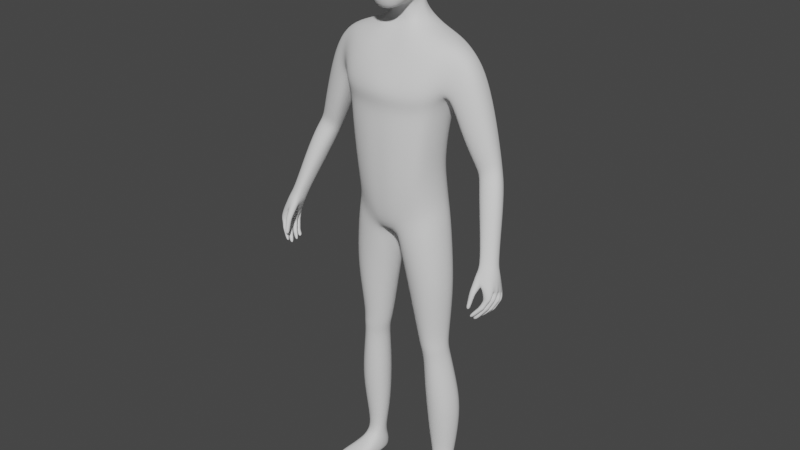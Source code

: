 # Source: CharacterBase1.blend  (saved by Blender 2.82.7; exported with 4.5.12 LTS)
import bpy
from mathutils import Matrix  # noqa: F401  (used for matrix-valued properties, if any)

bpy.ops.wm.read_factory_settings(use_empty=True)
scene = bpy.context.scene
scene.name = 'Scene'

# ---- collections
col_collection = bpy.data.collections.new('Collection'); scene.collection.children.link(col_collection)

# ---- materials (node trees are filled in below, after node groups)
mat_material_006 = bpy.data.materials.new('Material.006')
mat_material_006.alpha_threshold = 0.0
mat_material_006.use_transparent_shadow = False
mat_material_006.roughness = 0.5
mat_material_006.line_color = (0.0, 0.0, 0.0, 1.0)
mat_material_005 = bpy.data.materials.new('Material.005')
mat_material_005.alpha_threshold = 0.0
mat_material_005.use_transparent_shadow = False
mat_material_005.diffuse_color = (0.0, 0.0, 0.0, 1.0)
mat_material_005.roughness = 0.5
mat_material_005.specular_intensity = 0.0

# ---- node groups
ng_auto_smooth = bpy.data.node_groups.new('Auto Smooth', 'GeometryNodeTree')
_s = ng_auto_smooth.interface.new_socket(name='Geometry', in_out='OUTPUT', socket_type='NodeSocketGeometry')
_s = ng_auto_smooth.interface.new_socket(name='Geometry', in_out='INPUT', socket_type='NodeSocketGeometry')
_s = ng_auto_smooth.interface.new_socket(name='Angle', in_out='INPUT', socket_type='NodeSocketFloat')
_s.subtype = 'ANGLE'
_s.min_value = 0.0
_s.max_value = 3.142
ng_auto_smooth.is_modifier = True
_N = ng_auto_smooth.nodes; _L = ng_auto_smooth.links
n0 = _N.new('NodeGroupOutput'); n0.name = 'Group Output'; n0.location = (480, -100)
n1 = _N.new('NodeGroupInput'); n1.name = 'Group Input'; n1.location = (-420, -300)
n2 = _N.new('NodeGroupInput'); n2.name = 'Group Input.001'; n2.location = (-60, -100)
n3 = _N.new('GeometryNodeSetShadeSmooth'); n3.name = 'Set Shade Smooth'; n3.location = (120, -100)
n3.domain = 'EDGE'
n4 = _N.new('GeometryNodeSetShadeSmooth'); n4.name = 'Set Shade Smooth.001'; n4.location = (300, -100)
n5 = _N.new('GeometryNodeInputMeshEdgeAngle'); n5.name = 'Edge Angle'; n5.location = (-420, -220)
n6 = _N.new('GeometryNodeInputEdgeSmooth'); n6.name = 'Is Edge Smooth'; n6.location = (-60, -160)
n7 = _N.new('GeometryNodeInputShadeSmooth'); n7.name = 'Is Face Smooth'; n7.location = (-240, -340)
n8 = _N.new('FunctionNodeBooleanMath'); n8.name = 'Boolean Math'; n8.location = (-60, -220)
n9 = _N.new('FunctionNodeCompare'); n9.name = 'Compare'; n9.location = (-240, -180)
n9.operation = 'LESS_EQUAL'
_L.new(n5.outputs[0], n9.inputs[0])
_L.new(n4.outputs[0], n0.inputs[0])
_L.new(n1.outputs[1], n9.inputs[1])
_L.new(n9.outputs[0], n8.inputs[0])
_L.new(n7.outputs[0], n8.inputs[1])
_L.new(n2.outputs[0], n3.inputs[0])
_L.new(n6.outputs[0], n3.inputs[1])
_L.new(n3.outputs[0], n4.inputs[0])
_L.new(n8.outputs[0], n3.inputs[2])
n0.is_active_output = True

# ---- material node trees

# ---- world
world_world = bpy.data.worlds.new('World'); scene.world = world_world
world_world.use_nodes = True; world_world.node_tree.nodes.clear()
_N = world_world.node_tree.nodes; _L = world_world.node_tree.links
n0 = _N.new('ShaderNodeOutputWorld'); n0.name = 'World Output'; n0.location = (300, 300)
n1 = _N.new('ShaderNodeBackground'); n1.name = 'Background'; n1.location = (10, 300)
n1.inputs[0].default_value = (0.05088, 0.05088, 0.05088, 1.0)
_L.new(n1.outputs[0], n0.inputs[0])
n0.is_active_output = True
world_world.color = (0.05088, 0.05088, 0.05088)
world_world.use_sun_shadow = False
world_world.sun_shadow_jitter_overblur = 0.0

# ---- meshes
me_cube_001 = bpy.data.meshes.new('Cube.001')
me_cube_001.from_pydata([(0.03386, 0.07727, 1.711), (0.07845, -0.03646, 1.709), (0.03178, -0.06259, 1.536), (0.03536, -0.04491, 1.764), (0.03879, 0.03405, 1.764), (0.04413, 0.02926, 1.562), (0.02957, -0.09371, 1.599), (0.03258, -0.0929, 1.702), (0.07466, -0.03889, 1.611), (0.07226, 0.0273, 1.626), (0.07946, 0.02969, 1.711), (0.02717, 0.07649, 1.629), (0.03609, 0.06179, 1.74), (0.05202, 0.05526, 1.626), (0.05779, 0.02571, 1.585), (0.0641, -0.03972, 1.743), (0.05563, -0.07004, 1.6), (0.02817, -0.08479, 1.544), (0.02998, 0.05329, 1.585), (0.06039, 0.05633, 1.704), (0.05839, -0.04397, 1.565), (0.06665, 0.02979, 1.743), (0.06025, -0.06883, 1.698), (0.03279, -0.07937, 1.737), (0.0, -0.04798, 1.77), (0.0, 0.03713, 1.772), (0.03905, -0.002654, 1.774), (0.0, -0.06565, 1.529), (0.04595, 0.06864, 1.511), (0.03484, -0.01636, 1.552), (0.03228, -0.09464, 1.657), (0.0, -0.1037, 1.601), (0.0, -0.1029, 1.708), (0.08106, -0.03593, 1.663), (0.07924, 0.03003, 1.671), (0.08182, -0.004906, 1.622), (0.08643, -0.001615, 1.717), (0.03065, 0.08172, 1.675), (0.0, 0.08543, 1.631), (0.0, 0.08624, 1.719), (0.04808, -0.06667, 1.569), (0.05337, -0.06417, 1.727), (0.04889, 0.04774, 1.597), (0.05641, 0.05012, 1.729), (0.05733, 0.05843, 1.668), (0.064, -0.008078, 1.576), (0.07, -0.002388, 1.752), (0.06061, -0.06807, 1.653), (0.08899, -0.001971, 1.674), (0.0, 0.05934, 1.584), (0.0, 0.06795, 1.748), (0.0, -0.09111, 1.541), (0.0, -0.08569, 1.743), (0.0, -0.002703, 1.783), (0.0, -0.01636, 1.544), (0.0, -0.1065, 1.662), (0.0, 0.09203, 1.681), (0.1288, 0.06329, 0.9783), (0.1207, -0.04331, 0.9722), (0.1889, -0.005905, 1.439), (0.0, 0.09911, 0.8979), (0.0, -0.07438, 0.8849), (0.0, 0.08315, 1.476), (0.0, -0.03541, 1.463), (0.1227, 0.0385, 1.111), (0.1375, 0.04012, 1.231), (0.1688, 0.07099, 1.333), (0.1192, -0.05161, 1.104), (0.1336, -0.05252, 1.229), (0.0, 0.06522, 1.085), (0.0, 0.0688, 1.21), (0.0, 0.1136, 1.328), (0.0, -0.1203, 1.325), (0.0, -0.1053, 1.21), (0.0, -0.1035, 1.08), (0.02557, 0.1009, 0.8916), (0.02686, -0.07603, 0.8908), (0.06873, 0.09826, 1.475), (0.0681, -0.03541, 1.475), (0.04402, -0.1035, 1.089), (0.04738, -0.1053, 1.219), (0.06153, -0.1089, 1.315), (0.0427, 0.1251, 1.319), (0.03947, 0.08023, 1.216), (0.03523, 0.07664, 1.088), (0.0, 0.05773, 1.543), (0.0, -0.01199, 1.512), (0.031, 0.05773, 1.543), (0.03743, -0.01199, 1.512), (0.153, 0.0632, 0.08961), (0.157, 0.02889, 0.09008), (0.111, 0.05457, 0.08882), (0.1173, 0.01526, 0.08954), (0.1308, -0.04651, 0.9187), (0.1399, 0.06265, 0.9236), (0.02689, 0.07729, 0.843), (0.02831, -0.05995, 0.8413), (0.0, -0.0936, 0.9755), (0.1241, 0.05376, 1.044), (0.1187, -0.04755, 1.038), (0.0, 0.09737, 0.9748), (0.04006, -0.0936, 0.9842), (0.03544, 0.1088, 0.9835), (0.1393, -0.01249, 0.5567), (0.146, 0.04803, 0.5579), (0.06887, 0.05171, 0.555), (0.06863, -0.01635, 0.5529), (0.1451, -0.004457, 0.4852), (0.1506, 0.05063, 0.4873), (0.08596, 0.0522, 0.4783), (0.08604, -0.008619, 0.4761), (0.1565, 0.05617, 0.7719), (0.03755, 0.05905, 0.7565), (0.03747, -0.03909, 0.7533), (0.1462, -0.03997, 0.769), (0.1701, 0.004561, 0.2904), (0.1773, 0.07643, 0.2966), (0.09337, 0.07008, 0.2951), (0.09376, -0.001634, 0.2886), (0.1483, 0.04328, 0.5229), (0.07744, 0.04799, 0.5169), (0.07738, -0.01355, 0.5136), (0.1423, -0.01213, 0.52), (0.07938, 0.09086, 0.9311), (0.07896, -0.06891, 0.9322), (0.1367, 0.08847, 1.455), (0.1369, -0.02614, 1.458), (0.09997, -0.08111, 1.094), (0.1124, -0.08242, 1.22), (0.1336, -0.08588, 1.321), (0.1326, 0.1113, 1.316), (0.1109, 0.06766, 1.218), (0.09852, 0.06545, 1.1), (0.1301, 0.06766, 0.08762), (0.1394, 0.0174, 0.08826), (0.08388, -0.07341, 0.8797), (0.08393, 0.08567, 0.8732), (0.08451, 0.08992, 1.01), (0.08994, -0.07508, 1.013), (0.1076, -0.03176, 0.5547), (0.1078, 0.06752, 0.5558), (0.119, -0.02182, 0.4797), (0.1188, 0.069, 0.4841), (0.0961, 0.0774, 0.7638), (0.09591, -0.06268, 0.7608), (0.1352, -0.01218, 0.289), (0.1356, 0.09565, 0.2962), (0.1135, 0.06225, 0.5201), (0.1135, -0.03041, 0.5164), (0.1375, 0.01234, 0.9878), (0.0, 0.01242, 0.8791), (0.1292, -0.003356, 1.109), (0.1441, -0.002991, 1.231), (0.01179, 0.01217, 0.8795), (0.08309, 0.02921, 1.485), (0.0, 0.06864, 1.508), (0.05236, 0.03168, 1.532), (0.1632, 0.04855, 0.09016), (0.1049, 0.03183, 0.08922), (0.01126, 0.009412, 0.8338), (0.1492, 0.01104, 0.9309), (0.1316, 0.002012, 1.047), (0.05621, 0.01801, 0.5528), (0.1535, 0.01973, 0.5577), (0.07468, 0.02174, 0.4757), (0.1575, 0.02479, 0.4876), (0.166, 0.01051, 0.7721), (0.02074, 0.01095, 0.7527), (0.08032, 0.03297, 0.2915), (0.1851, 0.04208, 0.2939), (0.1555, 0.01535, 0.5225), (0.06547, 0.01581, 0.5139), (0.109, 0.06812, 0.0211), (0.1379, 0.02931, 1.466), (0.1824, 0.07772, 1.382), (0.1824, -0.03106, 1.386), (0.0, 0.1091, 1.403), (0.0, -0.0833, 1.394), (0.05171, 0.1205, 1.398), (0.06253, -0.0833, 1.391), (0.134, -0.06521, 1.392), (0.1336, 0.1076, 1.392), (0.188, 0.06639, 1.433), (0.1632, -0.04016, 1.328), (0.1924, 0.0292, 1.443), (0.1764, 0.01678, 1.32), (0.2109, 0.07772, 1.331), (0.2287, 0.06639, 1.387), (0.2129, -0.03105, 1.334), (0.2308, -0.005902, 1.395), (0.2355, 0.0292, 1.396), (0.1851, 0.01679, 1.275), (0.1864, -0.02644, 1.286), (0.1886, 0.06733, 1.29), (0.3407, -0.04109, 0.8878), (0.2891, 0.05239, 1.114), (0.3081, 0.04626, 1.128), (0.2855, -0.006422, 1.134), (0.3078, 0.007354, 1.142), (0.3141, 0.02547, 1.135), (0.2558, 0.02171, 1.11), (0.2595, -0.0007832, 1.122), (0.2653, 0.04918, 1.107), (0.3439, -0.02927, 1.04), (0.3626, -0.03911, 0.8973), (0.353, -0.07907, 0.9142), (0.3686, -0.0661, 0.9175), (0.3704, -0.05025, 0.905), (0.328, -0.0717, 0.9059), (0.334, -0.08363, 0.9168), (0.3293, -0.05267, 0.894), (0.3218, -0.04851, 1.032), (0.2954, -0.04475, 1.021), (0.2915, -0.02113, 1.008), (0.3465, -0.01013, 1.03), (0.342, 0.004808, 1.026), (0.32, 0.01128, 1.009), (0.2975, 0.007889, 1.002), (0.272, 0.02796, 1.296), (0.2095, -0.01945, 1.219), (0.2662, -0.002521, 1.299), (0.2416, -0.02472, 1.255), (0.2669, 0.06097, 1.287), (0.2446, 0.07094, 1.244), (0.2165, 0.06286, 1.215), (0.2087, 0.01835, 1.207), (0.3345, -0.1319, 0.777), (0.3317, -0.09603, 0.8995), (0.3451, -0.05817, 0.7625), (0.342, -0.03377, 0.8788), (0.3433, -0.1314, 0.7749), (0.3621, -0.09081, 0.9044), (0.3536, -0.05809, 0.7608), (0.3657, -0.03535, 0.885), (0.3637, -0.1105, 0.822), (0.3668, -0.04079, 0.7971), (0.38, -0.04079, 0.799), (0.3808, -0.1106, 0.8242), (0.3562, -0.1115, 0.8702), (0.366, -0.03645, 0.8236), (0.3825, -0.03645, 0.8262), (0.3861, -0.1005, 0.8513), (0.3275, -0.07622, 0.8893), (0.3308, -0.05046, 0.8879), (0.3783, -0.05046, 0.895), (0.3763, -0.07238, 0.9032), (0.3324, -0.1393, 0.8014), (0.3323, -0.127, 0.8465), (0.3293, -0.1287, 0.7951), (0.3283, -0.1132, 0.8416), (0.3403, -0.1393, 0.8004), (0.3489, -0.127, 0.8439), (0.3407, -0.1287, 0.7961), (0.3479, -0.1132, 0.839), (0.121, -0.1078, 0.004409), (0.1196, -0.1086, 0.0243), (0.1108, 0.06413, 0.008674), (0.107, 0.06426, 0.04792), (0.1974, -0.09324, 0.004409), (0.199, -0.09344, 0.0243), (0.1452, 0.07046, 0.008801), (0.1459, 0.07096, 0.04815), (0.1086, -0.01296, 0.01058), (0.1114, -0.009678, 0.06008), (0.174, -0.0004661, 0.01058), (0.1658, 0.00164, 0.06044), (0.0999, 0.0293, 0.05284), (0.1596, 0.03946, 0.0064), (0.1073, 0.02948, 0.0064), (0.1631, 0.0423, 0.05299), (0.1268, 0.06932, 0.007387), (0.1244, 0.07464, 0.04682), (0.1598, -0.1038, 0.00286), (0.16, -0.1045, 0.02524), (0.1402, -0.008579, 0.06522), (0.1413, -0.006952, 0.00769), (0.1334, 0.03455, 0.00318), (0.1184, -0.1129, 0.01396), (0.1456, 0.07454, 0.02104), (0.2016, -0.09697, 0.01396), (0.18, 0.001214, 0.02293), (0.1024, -0.0136, 0.02293), (0.1641, 0.04186, 0.01931), (0.1022, 0.03005, 0.01931), (0.1616, -0.1133, 0.01398), (0.1253, 0.07684, 0.02171), (0.1138, -0.06365, 0.005319), (0.1892, -0.04831, 0.03579), (0.1121, -0.06301, 0.03579), (0.1878, -0.04954, 0.005319), (0.1507, -0.05607, 0.04032), (0.1509, -0.05709, 0.002236), (0.1072, -0.06583, 0.01628), (0.1947, -0.04913, 0.01628), (0.04867, -0.01593, 1.492), (0.0, -0.01593, 1.489), (0.06134, 0.02993, 1.505), (0.3042, 0.02617, 1.178), (0.2453, -0.006726, 1.148), (0.274, -0.0125, 1.166), (0.2978, 0.004056, 1.184), (0.2982, 0.05103, 1.17), (0.2776, 0.05842, 1.148), (0.2516, 0.05379, 1.134), (0.2422, 0.02072, 1.135), (0.3233, -0.006289, 1.111), (0.2698, -0.01562, 1.09), (0.3228, 0.03403, 1.096), (0.299, 0.0405, 1.081), (0.2747, 0.03711, 1.073), (0.297, -0.02162, 1.102), (0.2659, 0.008091, 1.078), (0.3287, 0.01206, 1.104), (0.1657, 0.06507, 0.3922), (0.08798, 0.06257, 0.3867), (0.08823, -0.006811, 0.3821), (0.1591, -0.001388, 0.3879), (0.1273, 0.08475, 0.3903), (0.1272, -0.01924, 0.3842), (0.1734, 0.03357, 0.3909), (0.07524, 0.0272, 0.3834), (0.1637, 0.0185, 0.1763), (0.1652, 0.07434, 0.1792), (0.09903, 0.06636, 0.178), (0.1026, 0.007885, 0.175), (0.1361, 0.00359, 0.1746), (0.1313, 0.08671, 0.1779), (0.08895, 0.0348, 0.1764), (0.1749, 0.04861, 0.1781), (0.1458, -0.02769, 0.6688), (0.1546, 0.05352, 0.6709), (0.05292, 0.05692, 0.6614), (0.05275, -0.02924, 0.6587), (0.1034, 0.07463, 0.6656), (0.1032, -0.04946, 0.6635), (0.1634, 0.01518, 0.6709), (0.03764, 0.01452, 0.6583), (0.1499, 0.0531, 1.293), (0.0, 0.08641, 1.284), (0.0, -0.102, 1.282), (0.04687, 0.0966, 1.28), (0.05998, -0.0957, 1.28), (0.1219, -0.0752, 1.283), (0.1208, 0.08473, 1.28), (0.1563, 0.008506, 1.286), (0.1454, -0.03977, 1.29), (0.3361, -0.09185, 0.7605), (0.3334, -0.1052, 0.7564), (0.3335, -0.1169, 0.7601), (0.3333, -0.1234, 0.7694), (0.3444, -0.1228, 0.7667), (0.3454, -0.1162, 0.7572), (0.3453, -0.1046, 0.7535), (0.347, -0.09125, 0.7579), (0.3858, -0.07963, 0.8128), (0.3885, -0.07191, 0.812), (0.383, -0.09883, 0.8191), (0.3858, -0.09346, 0.8191), (0.3604, -0.09341, 0.8158), (0.3615, -0.0986, 0.8162), (0.3593, -0.07142, 0.8084), (0.3603, -0.07986, 0.8103), (0.3899, -0.06415, 0.8391), (0.3901, -0.0832, 0.8473), (0.3495, -0.08643, 0.8469), (0.3569, -0.06279, 0.8332), (0.3382, -0.08292, 0.7577), (0.3437, -0.07199, 0.7596), (0.3531, -0.07172, 0.7576), (0.3485, -0.08382, 0.7557), (0.3855, -0.05697, 0.8058), (0.3826, -0.05365, 0.8044), (0.3867, -0.04938, 0.8324), (0.3644, -0.05347, 0.8021), (0.3621, -0.0567, 0.8028), (0.3624, -0.04797, 0.8271), (0.03744, 0.04792, 1.752), (0.03705, 0.04127, 1.574), (0.06214, 0.04128, 1.626), (0.06993, 0.04301, 1.708), (0.05334, 0.03672, 1.591), (0.06153, 0.03995, 1.736), (0.0, 0.05254, 1.76), (0.06829, 0.04423, 1.67), (0.07591, 0.06374, 1.48), (0.04168, 0.0447, 1.537), (0.1373, 0.05889, 1.46), (0.1902, 0.04779, 1.438), (0.2321, 0.0478, 1.391), (0.3111, 0.03586, 1.131), (0.3665, -0.04468, 0.9011), (0.3443, -0.00266, 1.028), (0.2695, 0.04447, 1.292), (0.372, -0.0429, 0.89), (0.05364, 0.04928, 1.508), (0.3012, 0.0386, 1.174), (0.3257, 0.02304, 1.1), (0.3852, -0.1085, 0.8323), (0.365, -0.1085, 0.8295), (0.3878, -0.09526, 0.8268), (0.3622, -0.09511, 0.823), (0.3606, -0.1138, 0.8129), (0.3753, -0.1139, 0.8142), (0.3586, -0.1027, 0.8075), (0.3772, -0.1029, 0.8092), (0.3628, -0.09025, 0.8243), (0.3897, -0.07633, 0.8224), (0.3897, -0.09014, 0.8286), (0.363, -0.07632, 0.8181), (0.3577, -0.09616, 0.8093), (0.3576, -0.08263, 0.8041), (0.3821, -0.08223, 0.805), (0.3821, -0.09624, 0.8116), (0.3606, -0.06954, 0.814), (0.3881, -0.05444, 0.8125), (0.3913, -0.07005, 0.8189), (0.3636, -0.05421, 0.8086), (0.3566, -0.07431, 0.8007), (0.3832, -0.07483, 0.802), (0.3805, -0.06114, 0.796), (0.3592, -0.06078, 0.7946), (0.3686, -0.03837, 0.8031), (0.3824, -0.03837, 0.8054), (0.3661, -0.05135, 0.8078), (0.3851, -0.05154, 0.8107), (0.3637, -0.04473, 0.7886), (0.3761, -0.04473, 0.7899), (0.3785, -0.05697, 0.7953), (0.3614, -0.05683, 0.7943), (0.3716, -0.1181, 0.8051), (0.3736, -0.1058, 0.7992), (0.356, -0.1181, 0.8046), (0.354, -0.1056, 0.7985), (0.3526, -0.1014, 0.7972), (0.3754, -0.08693, 0.7906), (0.3523, -0.08764, 0.7926), (0.3754, -0.1015, 0.7976), (0.3528, -0.07856, 0.7889), (0.3724, -0.06777, 0.7808), (0.3745, -0.07912, 0.7862), (0.355, -0.0673, 0.7821), (0.358, -0.05153, 0.7739), (0.3693, -0.05153, 0.7743), (0.3558, -0.0628, 0.7808), (0.3714, -0.06288, 0.7797), (0.328, -0.1009, 0.8575), (0.3278, -0.08855, 0.8734), (0.3321, -0.1167, 0.8641), (0.3319, -0.1064, 0.8818), (0.3537, -0.1167, 0.8614), (0.3513, -0.1218, 0.8527), (0.3484, -0.1043, 0.8416), (0.3489, -0.09536, 0.8443), (0.3324, -0.1352, 0.8165), (0.3323, -0.1311, 0.8315), (0.3286, -0.1184, 0.8261), (0.3289, -0.1236, 0.8106), (0.3455, -0.1184, 0.8247), (0.3431, -0.1236, 0.8104), (0.346, -0.1311, 0.8294), (0.3431, -0.1352, 0.8149), (0.3623, -0.1225, 0.7952), (0.349, -0.1226, 0.7956), (0.364, -0.1113, 0.7886), (0.3472, -0.1114, 0.789), (0.3524, -0.1204, 0.7999), (0.3505, -0.1086, 0.7936), (0.3668, -0.1204, 0.8), (0.3687, -0.1086, 0.7938), (0.348, -0.09162, 0.7844), (0.3686, -0.1048, 0.7885), (0.3686, -0.09092, 0.7822), (0.3483, -0.1049, 0.7888), (0.3496, -0.0901, 0.7875), (0.3712, -0.1036, 0.792), (0.3712, -0.0894, 0.7854), (0.3499, -0.1035, 0.792), (0.366, -0.08287, 0.7775), (0.3498, -0.07212, 0.7746), (0.3477, -0.08266, 0.7801), (0.365, -0.07273, 0.7731), (0.3701, -0.08108, 0.7817), (0.3523, -0.06982, 0.7782), (0.3501, -0.08071, 0.7843), (0.3685, -0.07037, 0.7768), (0.3659, -0.06555, 0.7731), (0.3541, -0.05354, 0.7705), (0.3645, -0.05351, 0.7702), (0.3522, -0.06558, 0.7744), (0.3739, -0.06084, 0.7851), (0.36, -0.04918, 0.779), (0.3716, -0.04918, 0.7797), (0.3577, -0.06073, 0.7854), (0.3764, -0.0782, 0.7896), (0.3559, -0.06589, 0.7848), (0.3536, -0.07764, 0.7914), (0.3741, -0.06635, 0.7841), (0.3537, -0.08633, 0.7956), (0.3772, -0.1001, 0.8013), (0.3539, -0.09999, 0.8004), (0.3772, -0.0857, 0.7944)], [], [(0, 37, 56, 39), (0, 39, 50, 12), (0, 12, 43, 19), (0, 19, 44, 37), (1, 33, 48, 36), (1, 36, 46, 15), (1, 15, 41, 22), (1, 22, 47, 33), (2, 27, 54, 29), (2, 29, 45, 20), (2, 20, 40, 17), (2, 17, 51, 27), (3, 15, 46, 26), (3, 26, 53, 24), (3, 24, 52, 23), (3, 23, 41, 15), (376, 381, 43, 12), (376, 12, 50, 382), (4, 25, 53, 26), (4, 26, 46, 21), (18, 87, 85, 49), (377, 18, 42, 380), (5, 14, 45, 29), (377, 385, 87, 18), (6, 17, 40, 16), (6, 16, 47, 30), (6, 30, 55, 31), (6, 31, 51, 17), (7, 30, 47, 22), (7, 22, 41, 23), (7, 23, 52, 32), (7, 32, 55, 30), (8, 20, 45, 35), (8, 35, 48, 33), (8, 33, 47, 16), (8, 16, 40, 20), (378, 380, 42, 13), (378, 13, 44, 383), (9, 34, 48, 35), (9, 35, 45, 14), (379, 383, 44, 19), (379, 19, 43, 381), (10, 21, 46, 36), (10, 36, 48, 34), (11, 18, 49, 38), (11, 38, 56, 37), (11, 37, 44, 13), (11, 13, 42, 18), (102, 75, 60, 100), (179, 78, 63, 177), (28, 155, 85, 87), (153, 76, 61, 150), (101, 79, 74, 97), (79, 80, 73, 74), (341, 81, 72, 339), (178, 82, 71, 176), (340, 83, 70, 338), (83, 84, 69, 70), (161, 151, 67, 99), (151, 152, 68, 67), (344, 185, 183, 345), (131, 132, 84, 83), (343, 131, 83, 340), (181, 130, 82, 178), (342, 129, 81, 341), (127, 128, 80, 79), (138, 127, 79, 101), (328, 321, 90, 157), (173, 154, 78, 126), (180, 126, 78, 179), (137, 123, 75, 102), (29, 88, 156, 5), (394, 28, 87, 385), (295, 294, 88, 86), (90, 265, 269, 157), (326, 322, 89, 133), (327, 323, 91, 158), (325, 324, 92, 134), (124, 76, 96, 135), (153, 75, 95, 159), (123, 57, 94, 136), (149, 58, 93, 160), (132, 137, 102, 84), (124, 138, 101, 76), (149, 161, 99, 58), (76, 101, 97, 61), (84, 102, 100, 69), (334, 332, 106, 139), (336, 331, 105, 162), (333, 330, 104, 140), (335, 329, 103, 163), (148, 121, 110, 141), (171, 120, 109, 164), (147, 119, 108, 142), (170, 122, 107, 165), (160, 93, 114, 166), (136, 94, 111, 143), (159, 95, 112, 167), (135, 96, 113, 144), (318, 315, 118, 145), (320, 314, 117, 168), (317, 313, 116, 146), (319, 316, 115, 169), (163, 103, 122, 170), (140, 104, 119, 147), (162, 105, 120, 171), (139, 106, 121, 148), (103, 139, 148, 122), (105, 140, 147, 120), (314, 317, 146, 117), (316, 318, 145, 115), (93, 135, 144, 114), (95, 136, 143, 112), (120, 147, 142, 109), (122, 148, 141, 107), (331, 333, 140, 105), (329, 334, 139, 103), (58, 99, 138, 124), (64, 98, 137, 132), (75, 123, 136, 95), (58, 124, 135, 93), (321, 325, 134, 90), (323, 326, 133, 91), (134, 274, 265, 90), (98, 57, 123, 137), (175, 59, 126, 180), (184, 173, 126, 59), (99, 67, 127, 138), (67, 68, 128, 127), (345, 183, 129, 342), (174, 66, 130, 181), (337, 65, 131, 343), (65, 64, 132, 131), (387, 386, 173, 184), (92, 263, 274, 134), (106, 162, 171, 121), (104, 163, 170, 119), (313, 319, 169, 116), (315, 320, 168, 118), (96, 159, 167, 113), (94, 160, 166, 111), (119, 170, 165, 108), (121, 171, 164, 110), (330, 335, 163, 104), (332, 336, 162, 106), (57, 98, 161, 149), (57, 149, 160, 94), (76, 153, 159, 96), (324, 327, 158, 92), (158, 266, 263, 92), (294, 296, 156, 88), (54, 86, 88, 29), (386, 384, 154, 173), (322, 328, 157, 89), (337, 66, 185, 344), (64, 65, 152, 151), (98, 64, 151, 161), (75, 153, 150, 60), (182, 174, 181, 125), (183, 175, 180, 129), (129, 180, 179, 81), (125, 181, 178, 77), (77, 178, 176, 62), (81, 179, 177, 72), (297, 300, 198, 199), (395, 297, 199, 389), (299, 298, 201, 197), (300, 299, 197, 198), (184, 59, 189, 190), (174, 182, 187, 186), (66, 174, 186, 193), (185, 66, 193, 191), (183, 185, 191, 192), (59, 175, 188, 189), (175, 183, 192, 188), (387, 184, 190, 388), (391, 214, 207, 390), (211, 212, 209, 205), (203, 211, 205, 206), (212, 213, 208, 209), (302, 301, 196, 195), (303, 302, 195, 202), (304, 303, 202, 200), (298, 304, 200, 201), (390, 393, 233, 204), (206, 245, 244, 207), (205, 231, 245, 206), (209, 227, 231, 205), (214, 203, 206, 207), (216, 215, 204, 194), (217, 216, 194, 210), (213, 217, 210, 208), (311, 309, 217, 213), (309, 308, 216, 217), (308, 307, 215, 216), (312, 305, 203, 214), (306, 311, 213, 212), (305, 310, 211, 203), (310, 306, 212, 211), (396, 312, 214, 391), (192, 191, 225, 219), (191, 193, 224, 225), (193, 186, 223, 224), (186, 187, 222, 223), (189, 188, 221, 220), (188, 192, 219, 221), (388, 190, 218, 392), (190, 189, 220, 218), (239, 229, 233, 240), (449, 452, 364, 238), (241, 231, 227, 238), (467, 429, 431, 465), (208, 242, 227, 209), (402, 237, 234, 401), (401, 234, 359, 403), (425, 235, 236, 426), (413, 365, 375, 416), (347, 352, 351, 348), (397, 241, 238, 398), (404, 356, 237, 402), (421, 239, 240, 422), (417, 360, 374, 420), (409, 358, 361, 410), (365, 243, 229, 239, 375), (411, 354, 357, 412), (399, 363, 241, 397), (426, 236, 371, 427), (349, 350, 230, 226), (398, 238, 364, 400), (405, 364, 365, 408), (422, 240, 372, 424), (406, 362, 363, 407), (210, 243, 242, 208), (194, 229, 243, 210), (362, 244, 245, 363), (363, 245, 231, 241), (452, 446, 242, 364), (454, 247, 249, 455), (455, 249, 253, 457), (457, 253, 251, 459), (459, 251, 247, 454), (248, 252, 250, 246), (204, 233, 229, 194), (364, 242, 243, 365), (446, 448, 227, 242), (448, 449, 238, 227), (283, 266, 257, 172), (285, 271, 261, 278), (293, 287, 259, 279), (284, 273, 255, 277), (291, 289, 258, 272), (290, 288, 255, 273), (91, 257, 266, 158), (276, 267, 264, 275), (282, 269, 265, 280), (292, 288, 263, 281), (278, 261, 269, 282), (270, 260, 267, 276), (133, 271, 257, 91), (281, 263, 266, 283), (89, 261, 271, 133), (256, 270, 276, 268), (268, 276, 275, 262), (157, 269, 261, 89), (287, 290, 273, 259), (286, 291, 272, 254), (279, 259, 273, 284), (172, 257, 271, 285), (256, 172, 285, 270), (258, 279, 284, 272), (262, 281, 283, 268), (260, 278, 282, 267), (286, 292, 281, 262), (267, 282, 280, 264), (272, 284, 277, 254), (289, 293, 279, 258), (270, 285, 278, 260), (268, 283, 172, 256), (264, 280, 293, 289), (254, 277, 292, 286), (262, 275, 291, 286), (265, 274, 290, 287), (277, 255, 288, 292), (274, 263, 288, 290), (275, 264, 289, 291), (280, 265, 287, 293), (78, 154, 296, 294), (63, 78, 294, 295), (384, 77, 28, 394), (77, 62, 155, 28), (219, 225, 304, 298), (225, 224, 303, 304), (224, 223, 302, 303), (223, 222, 301, 302), (220, 221, 299, 300), (221, 219, 298, 299), (392, 218, 297, 395), (218, 220, 300, 297), (389, 199, 312, 396), (197, 201, 306, 310), (198, 197, 310, 305), (201, 200, 311, 306), (199, 198, 305, 312), (195, 196, 307, 308), (202, 195, 308, 309), (200, 202, 309, 311), (110, 164, 320, 315), (108, 165, 319, 313), (107, 141, 318, 316), (109, 142, 317, 314), (165, 107, 316, 319), (142, 108, 313, 317), (164, 109, 314, 320), (141, 110, 315, 318), (116, 169, 328, 322), (118, 168, 327, 324), (117, 146, 326, 323), (115, 145, 325, 321), (145, 118, 324, 325), (168, 117, 323, 327), (146, 116, 322, 326), (169, 115, 321, 328), (113, 167, 336, 332), (111, 166, 335, 330), (114, 144, 334, 329), (112, 143, 333, 331), (166, 114, 329, 335), (143, 111, 330, 333), (167, 112, 331, 336), (144, 113, 332, 334), (65, 337, 344, 152), (66, 337, 343, 130), (68, 345, 342, 128), (128, 342, 341, 80), (130, 343, 340, 82), (152, 344, 345, 68), (82, 340, 338, 71), (80, 341, 339, 73), (405, 358, 357, 407), (465, 431, 432, 466), (472, 469, 347, 348), (472, 348, 351, 470), (411, 410, 361, 354), (418, 355, 360, 417), (413, 360, 355, 415), (408, 365, 362, 406), (400, 364, 363, 399), (372, 393, 244, 362), (366, 369, 353, 346), (428, 373, 235, 425), (414, 372, 362, 415), (423, 375, 239, 421), (419, 370, 355, 418), (228, 232, 368, 367), (414, 370, 374, 416), (424, 372, 375, 423), (427, 371, 373, 428), (196, 389, 396, 307), (222, 392, 395, 301), (154, 384, 394, 296), (187, 388, 392, 222), (307, 396, 391, 215), (207, 244, 393, 390), (215, 391, 390, 204), (182, 387, 388, 187), (301, 395, 389, 196), (125, 77, 384, 386), (182, 125, 386, 387), (296, 394, 385, 156), (10, 379, 381, 21), (10, 34, 383, 379), (9, 378, 383, 34), (9, 14, 380, 378), (5, 156, 385, 377), (5, 377, 380, 14), (4, 376, 382, 25), (4, 21, 381, 376), (240, 233, 393, 372), (359, 400, 399, 356), (234, 398, 400, 359), (356, 399, 397, 237), (237, 397, 398, 234), (356, 404, 403, 359), (430, 404, 402, 429), (431, 401, 403, 432), (429, 402, 401, 431), (361, 408, 406, 354), (364, 405, 407, 363), (354, 406, 407, 357), (358, 405, 408, 361), (500, 497, 410, 411), (358, 409, 412, 357), (500, 411, 412, 498), (499, 409, 410, 497), (372, 414, 416, 375), (370, 414, 415, 355), (365, 413, 415, 362), (360, 413, 416, 374), (370, 419, 420, 374), (496, 419, 418, 493), (493, 418, 417, 495), (495, 417, 420, 494), (371, 424, 423, 373), (373, 423, 421, 235), (236, 422, 424, 371), (235, 421, 422, 236), (489, 427, 428, 492), (492, 428, 425, 490), (491, 426, 427, 489), (490, 425, 426, 491), (463, 350, 349, 464), (468, 430, 429, 467), (471, 352, 347, 469), (404, 430, 432, 403), (499, 433, 436, 498), (471, 470, 351, 352), (482, 440, 438, 484), (496, 438, 440, 494), (479, 478, 366, 346), (481, 439, 437, 483), (480, 477, 353, 369), (485, 444, 443, 488), (488, 486, 228, 367), (487, 485, 368, 232), (486, 487, 232, 228), (247, 251, 450, 447), (447, 450, 449, 448), (249, 247, 447, 445), (445, 447, 448, 446), (253, 249, 445, 451), (451, 445, 446, 452), (251, 253, 451, 450), (450, 451, 452, 449), (250, 460, 453, 246), (460, 459, 454, 453), (252, 458, 460, 250), (458, 457, 459, 460), (248, 456, 458, 252), (456, 455, 457, 458), (246, 453, 456, 248), (453, 454, 455, 456), (350, 463, 461, 230), (468, 463, 464, 466), (226, 462, 464, 349), (230, 461, 462, 226), (430, 468, 466, 432), (463, 468, 467, 461), (462, 465, 466, 464), (461, 467, 465, 462), (475, 474, 470, 471), (475, 471, 469, 473), (476, 472, 470, 474), (476, 473, 469, 472), (433, 435, 473, 476), (433, 476, 474, 436), (434, 475, 473, 435), (434, 436, 474, 475), (484, 481, 477, 480), (353, 477, 479, 346), (483, 482, 478, 479), (366, 478, 480, 369), (437, 440, 482, 483), (438, 439, 481, 484), (477, 481, 483, 479), (478, 482, 484, 480), (441, 442, 487, 486), (442, 444, 485, 487), (443, 441, 486, 488), (368, 485, 488, 367), (441, 490, 491, 442), (442, 491, 489, 444), (443, 492, 490, 441), (444, 489, 492, 443), (419, 496, 494, 420), (437, 495, 494, 440), (439, 493, 495, 437), (438, 496, 493, 439), (409, 499, 498, 412), (433, 499, 497, 435), (434, 500, 498, 436), (434, 435, 497, 500)])
me_cube_001.polygons.foreach_set('use_smooth', [True] * 481)
me_cube_001.materials.append(mat_material_006)
me_cube_001.materials.append(mat_material_005)
me_cube_001.use_remesh_preserve_volume = False
me_cube_001.use_remesh_preserve_attributes = False
me_cube_001.use_mirror_vertex_groups = False
me_cube_001.update()
arm_armature = bpy.data.armatures.new('Armature')  # bones are not reproduced

# ---- objects
ob_characterarmature = bpy.data.objects.new('CharacterArmature', arm_armature)
ob_character = bpy.data.objects.new('Character', me_cube_001)

# ---- transforms, parenting, visibility, modifiers, constraints
ob_characterarmature.location = (0.0, 0.0, 0.0)
ob_characterarmature.show_in_front = True
ob_characterarmature.lineart.crease_threshold = 0.0
ob_character.parent = ob_characterarmature
ob_character.location = (0.0, 0.0, -0.003322)
ob_character.lock_rotations_4d = False
ob_character.empty_display_type = 'ARROWS'
ob_character.lineart.crease_threshold = 0.0
_vg = ob_character.vertex_groups.new(name='Hips')
for _i, _w in zip([57, 58, 60, 61, 64, 67, 68, 69, 73, 74, 75, 76, 79, 80, 84, 93, 95, 96, 97, 98, 99, 100, 101, 102, 123, 124, 127, 128, 132, 135, 136, 137, 138, 149, 150, 151, 152, 153, 159, 161], [0.09523, 0.1641, 0.4277, 0.7093, 0.105, 0.1243, 0.0045, 0.1079, 0.00439, 0.1333, 0.2453, 0.6155, 0.1225, 0.0007564, 0.0964, 0.03366, 0.1035, 0.1761, 0.7556, 0.3446, 0.4894, 0.5042, 0.7001, 0.4654, 0.09646, 0.2691, 0.1317, 0.007468, 0.08486, 0.09334, 0.02408, 0.2722, 0.5823, 0.1192, 0.8491, 0.1166, 0.001918, 0.7488, 0.191, 0.4134]): _vg.add([_i], _w, 'REPLACE')
_vg = ob_character.vertex_groups.new(name='Spine')
for _i, _w in zip([57, 58, 60, 64, 65, 66, 67, 68, 69, 70, 71, 72, 73, 74, 79, 80, 81, 82, 83, 84, 97, 98, 99, 100, 101, 102, 123, 124, 127, 128, 129, 130, 131, 132, 137, 138, 149, 151, 152, 161, 176, 177, 178, 179, 180, 183, 185, 337, 338, 339, 340, 341, 342, 343, 344, 345], [0.06048, 0.05431, 0.01722, 0.7308, 0.6652, 0.04952, 0.7525, 0.7139, 0.7611, 0.7697, 0.09671, 0.2917, 0.8465, 0.8046, 0.8083, 0.8328, 0.2669, 0.09811, 0.7563, 0.767, 0.0895, 0.2577, 0.2476, 0.15, 0.1172, 0.1519, 0.01818, 0.01976, 0.7694, 0.7665, 0.1828, 0.09191, 0.6969, 0.7346, 0.196, 0.1832, 0.06588, 0.736, 0.6765, 0.2696, 0.008657, 0.09526, 0.008379, 0.07779, 0.03807, 0.084, 0.0628, 0.2087, 0.2422, 0.6251, 0.236, 0.6071, 0.3806, 0.2408, 0.2426, 0.3451]): _vg.add([_i], _w, 'REPLACE')
_vg = ob_character.vertex_groups.new(name='Chest')
for _i, _w in zip([2, 5, 18, 27, 28, 29, 49, 54, 62, 63, 64, 65, 66, 67, 68, 69, 70, 71, 72, 73, 77, 78, 80, 81, 82, 83, 84, 85, 86, 87, 88, 125, 126, 128, 129, 130, 131, 132, 151, 152, 155, 156, 174, 176, 177, 178, 179, 180, 181, 183, 185, 294, 295, 296, 337, 338, 339, 340, 341, 342, 343, 344, 345, 377, 384, 385, 394], [0.01454, 0.04265, 0.0009464, 0.02867, 0.4491, 0.04857, 0.01005, 0.08953, 0.5741, 0.6738, 0.02385, 0.1376, 0.09383, 0.008624, 0.1259, 0.004759, 0.1496, 0.7179, 0.5729, 0.08289, 0.2052, 0.2242, 0.08926, 0.5519, 0.6525, 0.1534, 0.004762, 0.09533, 0.2248, 0.1113, 0.1852, 0.0558, 0.03189, 0.1138, 0.4065, 0.2699, 0.1483, 0.01623, 0.01834, 0.1256, 0.2925, 0.149, 0.0369, 0.6991, 0.6968, 0.586, 0.5934, 0.1763, 0.1542, 0.1066, 0.07425, 0.4816, 0.5673, 0.4001, 0.3057, 0.6394, 0.281, 0.6079, 0.2751, 0.3888, 0.4215, 0.2541, 0.2909, 0.02938, 0.07782, 0.1328, 0.4328]): _vg.add([_i], _w, 'REPLACE')
_vg = ob_character.vertex_groups.new(name='Neck')
for _i, _w in zip([2, 5, 9, 11, 13, 14, 17, 18, 20, 27, 28, 29, 38, 40, 42, 45, 49, 51, 54, 62, 63, 77, 78, 85, 86, 87, 88, 155, 156, 176, 294, 295, 296, 377, 378, 380, 384, 385, 394], [0.07763, 0.1724, 0.001391, 0.03529, 0.01876, 0.06987, 0.04877, 0.1369, 0.04079, 0.08977, 0.273, 0.1336, 0.04631, 0.02779, 0.07165, 0.05744, 0.1866, 0.05365, 0.1945, 0.1756, 0.06592, 0.03506, 0.03235, 0.6509, 0.4546, 0.6081, 0.501, 0.5511, 0.5051, 0.04999, 0.1814, 0.1956, 0.1779, 0.1818, 0.00985, 0.07487, 0.005725, 0.5489, 0.2043]): _vg.add([_i], _w, 'REPLACE')
_vg = ob_character.vertex_groups.new(name='Head')
for _i, _w in zip([0, 1, 2, 3, 4, 5, 6, 7, 8, 9, 10, 11, 12, 13, 14, 15, 16, 17, 18, 19, 20, 21, 22, 23, 24, 25, 26, 27, 28, 29, 30, 31, 32, 33, 34, 35, 36, 37, 38, 39, 40, 41, 42, 43, 44, 45, 46, 47, 48, 49, 50, 51, 52, 53, 54, 55, 56, 63, 85, 86, 87, 88, 155, 156, 294, 295, 296, 376, 377, 378, 379, 380, 381, 382, 383, 385, 394], [0.9897, 0.9955, 0.8771, 0.9989, 0.9977, 0.7507, 0.9671, 0.9948, 0.9701, 0.9648, 0.9939, 0.9459, 0.9944, 0.9552, 0.9015, 0.9979, 0.9686, 0.9219, 0.8249, 0.9907, 0.9302, 0.9966, 0.9949, 0.9975, 0.9992, 0.9978, 0.9989, 0.8565, 0.06235, 0.7929, 0.9875, 0.9659, 0.9945, 0.9888, 0.9866, 0.9698, 0.9953, 0.9782, 0.9397, 0.989, 0.9393, 0.9972, 0.9063, 0.9942, 0.9811, 0.9147, 0.9978, 0.988, 0.9891, 0.7705, 0.994, 0.9148, 0.9975, 0.9995, 0.6861, 0.987, 0.976, 0.01889, 0.2178, 0.2557, 0.2269, 0.2197, 0.06201, 0.2317, 0.08191, 0.1048, 0.07639, 0.9963, 0.7558, 0.9602, 0.9923, 0.8994, 0.9954, 0.9962, 0.984, 0.2358, 0.07019]): _vg.add([_i], _w, 'REPLACE')
_vg = ob_character.vertex_groups.new(name='Shoulder.L')
for _i, _w in zip([5, 28, 54, 59, 62, 63, 65, 66, 68, 71, 72, 77, 78, 81, 82, 85, 86, 87, 88, 125, 126, 129, 130, 131, 152, 154, 155, 156, 173, 174, 175, 176, 177, 178, 179, 180, 181, 182, 183, 184, 185, 186, 187, 188, 189, 190, 193, 294, 295, 296, 337, 338, 339, 340, 341, 342, 343, 344, 345, 384, 385, 386, 387, 388, 394], [0.01042, 0.2123, 0.006591, 0.8455, 0.2168, 0.1941, 0.0272, 0.1778, 0.006704, 0.1264, 0.08132, 0.7301, 0.693, 0.1028, 0.1713, 0.01953, 0.0606, 0.05273, 0.09126, 0.8989, 0.9154, 0.1914, 0.4209, 0.03124, 0.01267, 0.9675, 0.09057, 0.1132, 0.9794, 0.6707, 0.4825, 0.1934, 0.1482, 0.3241, 0.2563, 0.6259, 0.723, 0.8378, 0.1357, 0.8881, 0.02698, 0.08228, 0.1553, 0.03984, 0.1122, 0.136, 0.01054, 0.2474, 0.1209, 0.3439, 0.1038, 0.06446, 0.03861, 0.08155, 0.05029, 0.07705, 0.1512, 0.05842, 0.07085, 0.8815, 0.08163, 0.9526, 0.8764, 0.1504, 0.2905]): _vg.add([_i], _w, 'REPLACE')
_vg = ob_character.vertex_groups.new(name='Upper Arm.L')
for _i, _w in zip([59, 65, 66, 68, 71, 72, 81, 82, 83, 125, 126, 128, 129, 130, 131, 152, 174, 175, 177, 178, 179, 180, 181, 182, 183, 184, 185, 186, 187, 188, 189, 190, 191, 192, 193, 195, 196, 197, 198, 199, 200, 201, 202, 218, 219, 220, 221, 222, 223, 224, 225, 297, 298, 299, 300, 301, 302, 303, 304, 337, 338, 339, 340, 341, 342, 343, 344, 345, 387, 388, 389, 392, 395], [0.1424, 0.1146, 0.6745, 0.0875, 0.02395, 0.02489, 0.06534, 0.06235, 0.00207, 0.01459, 0.01193, 0.05164, 0.2095, 0.2076, 0.06565, 0.122, 0.271, 0.4834, 0.00733, 0.01697, 0.05223, 0.1471, 0.09236, 0.138, 0.6695, 0.1042, 0.8205, 0.8922, 0.8309, 0.944, 0.8835, 0.8591, 0.981, 0.9581, 0.9442, 0.09994, 0.09732, 0.07396, 0.07183, 0.0734, 0.1158, 0.116, 0.1152, 0.9872, 0.9897, 0.9907, 0.9955, 0.9865, 0.99, 0.9884, 0.989, 0.9534, 0.8912, 0.9314, 0.9607, 0.9423, 0.9117, 0.8826, 0.8731, 0.3677, 0.02044, 0.01419, 0.0573, 0.05082, 0.1364, 0.1686, 0.4308, 0.2792, 0.1105, 0.8416, 0.0841, 0.9855, 0.9494]): _vg.add([_i], _w, 'REPLACE')
_vg = ob_character.vertex_groups.new(name='Lower Arm.L')
for _i, _w in zip([194, 195, 196, 197, 198, 199, 200, 201, 202, 203, 204, 205, 206, 207, 208, 209, 210, 211, 212, 213, 214, 215, 216, 217, 229, 231, 233, 242, 243, 244, 245, 297, 298, 299, 300, 301, 302, 303, 304, 305, 306, 307, 308, 309, 310, 311, 312, 365, 389, 390, 391, 393, 395, 396], [0.9866, 0.9, 0.9027, 0.926, 0.9281, 0.9266, 0.8842, 0.884, 0.8848, 0.9997, 0.9917, 0.9546, 0.9856, 0.9914, 0.9554, 0.9455, 0.9817, 0.999, 0.9987, 0.9989, 0.9995, 0.9995, 0.9994, 0.9992, 0.8211, 0.1867, 0.8447, 0.1315, 0.816, 0.8705, 0.7699, 0.04225, 0.1088, 0.06863, 0.0277, 0.05752, 0.0882, 0.1174, 0.1269, 0.9943, 0.9919, 0.9901, 0.9899, 0.9887, 0.9953, 0.991, 0.9933, 0.02351, 0.9159, 0.9923, 0.9995, 0.8656, 0.05023, 0.9917]): _vg.add([_i], _w, 'REPLACE')
_vg = ob_character.vertex_groups.new(name='Thumb01.L')
for _i, _w in zip([205, 208, 209, 227, 229, 231, 238, 242, 243, 244, 245, 249, 364, 393, 445, 446, 447, 448, 449, 450, 451, 452], [0.03477, 0.03679, 0.05369, 0.9756, 0.03969, 0.7482, 0.344, 0.8563, 0.127, 0.0451, 0.1639, 0.05135, 0.1494, 0.002826, 0.8524, 0.9443, 0.9434, 0.9737, 0.7752, 0.1362, 0.2404, 0.603]): _vg.add([_i], _w, 'REPLACE')
_vg = ob_character.vertex_groups.new(name='Thumb02.L')
for _i, _w in zip([238, 247, 249, 251, 253, 364, 445, 447, 449, 450, 451, 452, 454, 455, 456, 457, 458, 459, 460], [0.01743, 0.9743, 0.9452, 0.9813, 0.9663, 0.02366, 0.1322, 0.05112, 0.1042, 0.8488, 0.6961, 0.1565, 0.9802, 0.9584, 0.03042, 0.9358, 0.05583, 0.9462, 0.05045]): _vg.add([_i], _w, 'REPLACE')
_vg = ob_character.vertex_groups.new(name='Shoulder.R')
_vg = ob_character.vertex_groups.new(name='Upper Arm.R')
_vg = ob_character.vertex_groups.new(name='Lower Arm.R')
_vg = ob_character.vertex_groups.new(name='Thumb01.R')
_vg = ob_character.vertex_groups.new(name='Thumb02.R')
_vg = ob_character.vertex_groups.new(name='Upper Leg.L')
for _i, _w in zip([57, 58, 60, 61, 64, 67, 69, 74, 75, 76, 79, 84, 93, 94, 95, 96, 97, 98, 99, 100, 101, 102, 103, 104, 105, 106, 111, 112, 113, 114, 119, 120, 121, 122, 123, 124, 127, 131, 132, 135, 136, 137, 138, 139, 140, 142, 143, 144, 147, 148, 149, 150, 151, 153, 159, 160, 161, 162, 163, 166, 167, 170, 171, 329, 330, 331, 332, 333, 334, 335, 336], [0.8396, 0.7785, 0.5374, 0.2733, 0.09477, 0.0696, 0.09503, 0.03427, 0.7367, 0.369, 0.0404, 0.09913, 0.9496, 0.9746, 0.8935, 0.8214, 0.1519, 0.3765, 0.2475, 0.3389, 0.1787, 0.3758, 0.9277, 0.8849, 0.8806, 0.9131, 0.996, 0.9835, 0.9748, 0.9941, 0.1611, 0.1564, 0.09454, 0.09719, 0.8677, 0.6945, 0.06163, 0.001521, 0.1267, 0.9008, 0.9583, 0.5195, 0.2261, 0.9315, 0.8753, 0.001469, 0.9924, 0.9865, 0.167, 0.07647, 0.81, 0.1479, 0.08056, 0.2485, 0.8081, 0.9721, 0.2954, 0.8928, 0.9018, 0.9967, 0.9761, 0.1385, 0.1287, 0.9954, 0.9923, 0.9896, 0.9921, 0.9906, 0.9948, 0.9939, 0.9901]): _vg.add([_i], _w, 'REPLACE')
_vg = ob_character.vertex_groups.new(name='Lower Leg.L')
for _i, _w in zip([89, 90, 91, 92, 103, 104, 105, 106, 107, 108, 109, 110, 115, 116, 117, 118, 119, 120, 121, 122, 133, 134, 139, 140, 141, 142, 145, 146, 147, 148, 157, 158, 162, 163, 164, 165, 168, 169, 170, 171, 172, 256, 257, 260, 261, 263, 265, 266, 267, 268, 269, 270, 271, 274, 276, 278, 281, 282, 283, 285, 313, 314, 315, 316, 317, 318, 319, 320, 321, 322, 323, 324, 325, 326, 327, 328], [0.9643, 0.933, 0.9609, 0.9117, 0.07226, 0.115, 0.1192, 0.08682, 0.9897, 0.9755, 0.9788, 0.9929, 0.9999, 0.9998, 0.9998, 0.9999, 0.8388, 0.8436, 0.9054, 0.9028, 0.966, 0.916, 0.06847, 0.1247, 0.9945, 0.9743, 0.9999, 0.9998, 0.833, 0.9235, 0.9503, 0.9386, 0.107, 0.09815, 0.9863, 0.9807, 0.9999, 0.9998, 0.8614, 0.8712, 0.2294, 0.1658, 0.4464, 0.1627, 0.4374, 0.07252, 0.01416, 0.1932, 0.06521, 0.0754, 0.1427, 0.1743, 0.4714, 0.04684, 0.06453, 0.2258, 0.008992, 0.07842, 0.1013, 0.2967, 0.9981, 0.9985, 0.9997, 0.9993, 0.998, 0.9997, 0.9986, 0.9993, 0.9978, 0.9981, 0.9984, 0.9976, 0.9978, 0.9983, 0.9981, 0.9979]): _vg.add([_i], _w, 'REPLACE')
_vg = ob_character.vertex_groups.new(name='Foot.L')
for _i, _w in zip([89, 90, 91, 92, 133, 134, 157, 158, 172, 254, 255, 256, 257, 258, 259, 260, 261, 262, 263, 264, 265, 266, 267, 268, 269, 270, 271, 272, 273, 274, 275, 276, 277, 278, 279, 280, 281, 282, 283, 284, 285, 286, 287, 288, 289, 290, 291, 292, 293], [0.02129, 0.06685, 0.02807, 0.08765, 0.01787, 0.08358, 0.04923, 0.06117, 0.7669, 0.2461, 0.2859, 0.8287, 0.5526, 0.08353, 0.1247, 0.8322, 0.5619, 0.9362, 0.9186, 0.9469, 0.9647, 0.8041, 0.9243, 0.9131, 0.8562, 0.8209, 0.5279, 0.05152, 0.0894, 0.9474, 0.94, 0.9234, 0.227, 0.7707, 0.06765, 0.9651, 0.9358, 0.9148, 0.8898, 0.04987, 0.7004, 0.7429, 0.8963, 0.8451, 0.5451, 0.9207, 0.5071, 0.8048, 0.7688]): _vg.add([_i], _w, 'REPLACE')
_vg = ob_character.vertex_groups.new(name='Toes.L')
for _i, _w in zip([254, 255, 258, 259, 262, 264, 272, 273, 275, 277, 279, 281, 284, 286, 287, 288, 289, 290, 291, 292, 293], [0.7528, 0.712, 0.9164, 0.875, 0.03896, 0.03755, 0.9484, 0.9102, 0.04988, 0.7719, 0.9322, 0.01935, 0.9499, 0.2541, 0.1018, 0.1463, 0.4545, 0.07548, 0.4926, 0.1917, 0.2302]): _vg.add([_i], _w, 'REPLACE')
_vg = ob_character.vertex_groups.new(name='Upper Leg.R')
_vg = ob_character.vertex_groups.new(name='Lower Leg.R')
_vg = ob_character.vertex_groups.new(name='Foot.R')
_vg = ob_character.vertex_groups.new(name='Toes.R')
_vg = ob_character.vertex_groups.new(name='Index01.L')
for _i, _w in zip([231, 234, 237, 238, 241, 356, 359, 363, 364, 397, 398, 399, 400, 449, 452], [0.07289, 0.05285, 0.07979, 0.5604, 0.9418, 0.1084, 0.0791, 0.088, 0.1176, 0.9461, 0.8949, 0.8708, 0.8349, 0.119, 0.04701]): _vg.add([_i], _w, 'REPLACE')
_vg = ob_character.vertex_groups.new(name='Index02.L')
for _i, _w in zip([234, 237, 356, 359, 397, 398, 399, 400, 401, 402, 403, 404, 429, 430, 431, 432, 461, 463, 465, 466, 467, 468], [0.9443, 0.9187, 0.8856, 0.9135, 0.0494, 0.06747, 0.07144, 0.1027, 0.9954, 0.9896, 0.9789, 0.9873, 0.9803, 0.993, 0.9518, 0.8623, 0.04985, 0.08328, 0.08318, 0.1707, 0.8735, 0.7817]): _vg.add([_i], _w, 'REPLACE')
_vg = ob_character.vertex_groups.new(name='Middle01.L')
for _i, _w in zip([238, 241, 245, 354, 357, 358, 361, 362, 363, 364, 365, 399, 400, 405, 406, 407, 408, 410, 411, 412, 451, 452], [0.04529, 0.01748, 0.03658, 0.4896, 0.4985, 0.143, 0.1525, 0.1229, 0.8499, 0.5707, 0.1115, 0.05343, 0.03712, 0.8318, 0.8861, 0.9441, 0.7587, 0.008127, 0.06998, 0.06259, 0.03159, 0.1578]): _vg.add([_i], _w, 'REPLACE')
_vg = ob_character.vertex_groups.new(name='Middle02.L')
for _i, _w in zip([354, 357, 358, 361, 405, 406, 407, 408, 409, 410, 411, 412, 433, 434, 435, 436, 469, 470, 471, 472, 473, 474, 475, 476, 497, 498, 499, 500], [0.5054, 0.5001, 0.8474, 0.8306, 0.1121, 0.04561, 0.03254, 0.1422, 0.9725, 0.9654, 0.9273, 0.9359, 0.967, 0.9592, 0.9538, 0.9632, 0.06287, 0.1271, 0.1331, 0.03495, 0.859, 0.8821, 0.8711, 0.876, 0.9818, 0.9814, 0.9877, 0.977]): _vg.add([_i], _w, 'REPLACE')
_vg = ob_character.vertex_groups.new(name='Ring01.L')
for _i, _w in zip([233, 240, 243, 244, 355, 362, 363, 364, 365, 370, 372, 375, 393, 406, 408, 413, 414, 415, 416, 424], [0.009487, 0.001126, 0.02046, 0.03465, 0.1176, 0.817, 0.03551, 0.06575, 0.6316, 0.123, 0.8331, 0.1164, 0.05394, 0.05969, 0.07042, 0.147, 0.8862, 0.8916, 0.1256, 0.01508]): _vg.add([_i], _w, 'REPLACE')
_vg = ob_character.vertex_groups.new(name='Ring02.L')
for _i, _w in zip([355, 360, 365, 370, 374, 375, 413, 414, 415, 416, 417, 418, 419, 420, 437, 438, 439, 440, 477, 478, 480, 481, 482, 483, 484, 493, 494, 495, 496], [0.8786, 0.964, 0.05552, 0.8727, 0.9674, 0.06686, 0.7849, 0.1, 0.09575, 0.7445, 0.9947, 0.9801, 0.9772, 0.9958, 0.8064, 0.942, 0.9385, 0.943, 0.157, 0.06604, 0.1888, 0.8243, 0.825, 0.5504, 0.8419, 0.9796, 0.9852, 0.9826, 0.9787]): _vg.add([_i], _w, 'REPLACE')
_vg = ob_character.vertex_groups.new(name='Pinky01.L')
for _i, _w in zip([229, 233, 236, 239, 240, 365, 371, 372, 375, 393, 413, 416, 421, 422, 423, 424], [0.1008, 0.09265, 0.06084, 0.9284, 0.9676, 0.1135, 0.09087, 0.1475, 0.7523, 0.02965, 0.04286, 0.1175, 0.08347, 0.4947, 0.1007, 0.8242]): _vg.add([_i], _w, 'REPLACE')
_vg = ob_character.vertex_groups.new(name='Pinky02.L')
for _i, _w in zip([235, 236, 367, 368, 371, 373, 375, 421, 422, 423, 424, 425, 426, 427, 428, 441, 442, 443, 444, 485, 486, 487, 488, 489, 490, 491, 492], [0.9963, 0.9398, 0.03204, 0.04451, 0.9052, 0.9914, 0.05509, 0.9141, 0.5068, 0.8849, 0.1414, 0.9933, 0.9937, 0.9886, 0.997, 0.138, 0.7802, 0.4783, 0.8538, 0.1068, 0.01054, 0.0987, 0.1333, 0.9775, 0.9059, 0.9884, 0.957]): _vg.add([_i], _w, 'REPLACE')
_vg = ob_character.vertex_groups.new(name='Index01.R')
_vg = ob_character.vertex_groups.new(name='Index02.R')
_vg = ob_character.vertex_groups.new(name='Middle01.R')
_vg = ob_character.vertex_groups.new(name='Middle02.R')
_vg = ob_character.vertex_groups.new(name='Ring01.R')
_vg = ob_character.vertex_groups.new(name='Ring02.R')
_vg = ob_character.vertex_groups.new(name='Pinky01.R')
_vg = ob_character.vertex_groups.new(name='Pinky02.R')
_vg = ob_character.vertex_groups.new(name='Thumb03.L')
for _i, _w in zip([246, 248, 250, 252, 453, 455, 456, 457, 458, 459, 460], [0.9981, 0.9855, 0.9948, 0.983, 0.9794, 0.02918, 0.9597, 0.06204, 0.944, 0.05269, 0.9495]): _vg.add([_i], _w, 'REPLACE')
_vg = ob_character.vertex_groups.new(name='Index03.L')
for _i, _w in zip([226, 230, 349, 350, 431, 432, 461, 462, 463, 464, 465, 466, 467, 468], [1.001, 0.9996, 1.011, 0.9982, 0.04607, 0.1373, 0.9501, 0.9948, 0.9167, 1.006, 0.9168, 0.8293, 0.1262, 0.2177]): _vg.add([_i], _w, 'REPLACE')
_vg = ob_character.vertex_groups.new(name='Middle03.L')
for _i, _w in zip([347, 348, 351, 352, 433, 434, 435, 436, 469, 470, 471, 472, 473, 474, 475, 476], [0.9998, 0.9995, 0.9975, 0.9924, 0.0143, 0.02342, 0.03929, 0.01644, 0.9371, 0.8728, 0.8667, 0.9575, 0.1408, 0.1169, 0.1276, 0.1239]): _vg.add([_i], _w, 'REPLACE')
_vg = ob_character.vertex_groups.new(name='Ring03.L')
for _i, _w in zip([346, 353, 366, 369, 437, 438, 439, 440, 477, 478, 479, 480, 481, 482, 483, 484], [0.9988, 0.9838, 0.9992, 0.9804, 0.1934, 0.05655, 0.06022, 0.05702, 0.8429, 0.934, 0.9853, 0.8111, 0.1752, 0.175, 0.4495, 0.1575]): _vg.add([_i], _w, 'REPLACE')
_vg = ob_character.vertex_groups.new(name='Pinky03.L')
for _i, _w in zip([228, 232, 367, 368, 441, 442, 443, 444, 485, 486, 487, 488, 490, 492], [0.9869, 0.9826, 0.959, 0.9527, 0.862, 0.2196, 0.5216, 0.146, 0.8931, 0.9697, 0.9013, 0.8667, 0.09432, 0.03596]): _vg.add([_i], _w, 'REPLACE')
_vg = ob_character.vertex_groups.new(name='Thumb03.R')
_vg = ob_character.vertex_groups.new(name='Index03.R')
_vg = ob_character.vertex_groups.new(name='Middle03.R')
_vg = ob_character.vertex_groups.new(name='Ring03.R')
_vg = ob_character.vertex_groups.new(name='Pinky03.R')
_m = ob_character.modifiers.new('Mirror', 'MIRROR')
_m.use_clip = True
_m = ob_character.modifiers.new('Armature', 'ARMATURE')
_m.object = ob_characterarmature
_m.use_deform_preserve_volume = True
_m = ob_character.modifiers.new('Subdivision', 'SUBSURF')
_m.uv_smooth = 'PRESERVE_CORNERS'
_m.quality = 6
_m.levels = 3
_m.show_only_control_edges = False
_m = ob_character.modifiers.new('Auto Smooth', 'NODES')
_m.node_group = ng_auto_smooth
_gi = [s.identifier for s in ng_auto_smooth.interface.items_tree if s.item_type == 'SOCKET' and s.in_out == 'INPUT']
_m[_gi[1]] = 3.142  # Angle

# ---- collection membership
col_collection.objects.link(ob_characterarmature)
col_collection.objects.link(ob_character)

# ---- scene / render settings (as saved in the file)
scene.frame_start = 1; scene.frame_end = 250; scene.frame_set(1)
scene.render.engine = 'BLENDER_EEVEE_NEXT'
scene.cycles.use_denoising = False
scene.cycles.samples = 128
scene.cycles.sampling_pattern = 'TABULATED_SOBOL'
scene.cycles.use_adaptive_sampling = False
scene.cycles.use_light_tree = False
scene.view_settings.view_transform = 'Filmic'
bpy.context.view_layer.update()

# ---- added for rendering (the .blend has no active camera and no usable light): camera, sun
cam_auto = bpy.data.cameras.new('AutoCamera')
cam_auto.lens = 50.0
cam_auto.sensor_width = 36.0
cam_auto.clip_end = 1000.0
ob_auto_camera = bpy.data.objects.new('AutoCamera', cam_auto)
scene.collection.objects.link(ob_auto_camera)
ob_auto_camera.location = (1.80606, -2.17681, 2.33148)
ob_auto_camera.rotation_euler = (1.09748, -7.21219e-08, 0.694738)
scene.camera = ob_auto_camera
light_auto_sun = bpy.data.lights.new('AutoSun', 'SUN')
light_auto_sun.energy = 3.0
light_auto_sun.angle = 0.0523599
ob_auto_sun = bpy.data.objects.new('AutoSun', light_auto_sun)
scene.collection.objects.link(ob_auto_sun)
ob_auto_sun.rotation_euler = (0.872665, 0.174533, 0.523599)
bpy.context.view_layer.update()
